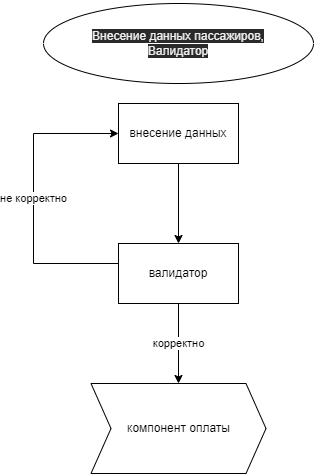

The diagram above was exported from draw.io. Its source (the exported page's mxGraphModel, read from the mxfile embedded in the PNG):
<mxGraphModel dx="825" dy="431" grid="1" gridSize="10" guides="1" tooltips="1" connect="1" arrows="1" fold="1" page="1" pageScale="1" pageWidth="850" pageHeight="1100" math="0" shadow="0">
  <root>
    <mxCell id="0" />
    <mxCell id="1" parent="0" />
    <mxCell id="2" value="&#10;&#10;&lt;span style=&quot;color: rgb(240, 240, 240); font-family: helvetica; font-size: 12px; font-style: normal; font-weight: 400; letter-spacing: normal; text-align: center; text-indent: 0px; text-transform: none; word-spacing: 0px; background-color: rgb(42, 42, 42); display: inline; float: none;&quot;&gt;Внесение данных пассажиров,&lt;/span&gt;&lt;br style=&quot;color: rgb(240, 240, 240); font-family: helvetica; font-size: 12px; font-style: normal; font-weight: 400; letter-spacing: normal; text-align: center; text-indent: 0px; text-transform: none; word-spacing: 0px; background-color: rgb(42, 42, 42);&quot;&gt;&lt;span style=&quot;color: rgb(240, 240, 240); font-family: helvetica; font-size: 12px; font-style: normal; font-weight: 400; letter-spacing: normal; text-align: center; text-indent: 0px; text-transform: none; word-spacing: 0px; background-color: rgb(42, 42, 42); display: inline; float: none;&quot;&gt;Валидатор&lt;/span&gt;&#10;&#10;" style="ellipse;whiteSpace=wrap;html=1;" vertex="1" parent="1">
      <mxGeometry x="300" y="20" width="270" height="80" as="geometry" />
    </mxCell>
    <mxCell id="5" value="" style="edgeStyle=orthogonalEdgeStyle;rounded=0;orthogonalLoop=1;jettySize=auto;html=1;" edge="1" parent="1" source="3" target="4">
      <mxGeometry relative="1" as="geometry" />
    </mxCell>
    <mxCell id="3" value="внесение данных" style="rounded=0;whiteSpace=wrap;html=1;" vertex="1" parent="1">
      <mxGeometry x="375" y="120" width="120" height="60" as="geometry" />
    </mxCell>
    <mxCell id="7" value="корректно" style="edgeStyle=orthogonalEdgeStyle;rounded=0;orthogonalLoop=1;jettySize=auto;html=1;" edge="1" parent="1" source="4">
      <mxGeometry relative="1" as="geometry">
        <mxPoint x="435" y="400" as="targetPoint" />
      </mxGeometry>
    </mxCell>
    <mxCell id="8" value="не корректно" style="edgeStyle=orthogonalEdgeStyle;rounded=0;orthogonalLoop=1;jettySize=auto;html=1;entryX=0;entryY=0.5;entryDx=0;entryDy=0;" edge="1" parent="1" source="4" target="3">
      <mxGeometry relative="1" as="geometry">
        <Array as="points">
          <mxPoint x="290" y="280" />
          <mxPoint x="290" y="150" />
        </Array>
      </mxGeometry>
    </mxCell>
    <mxCell id="4" value="валидатор" style="whiteSpace=wrap;html=1;rounded=0;" vertex="1" parent="1">
      <mxGeometry x="375" y="260" width="120" height="60" as="geometry" />
    </mxCell>
    <mxCell id="9" value="компонент оплаты" style="shape=step;perimeter=stepPerimeter;whiteSpace=wrap;html=1;fixedSize=1;" vertex="1" parent="1">
      <mxGeometry x="347.5" y="400" width="175" height="90" as="geometry" />
    </mxCell>
  </root>
</mxGraphModel>